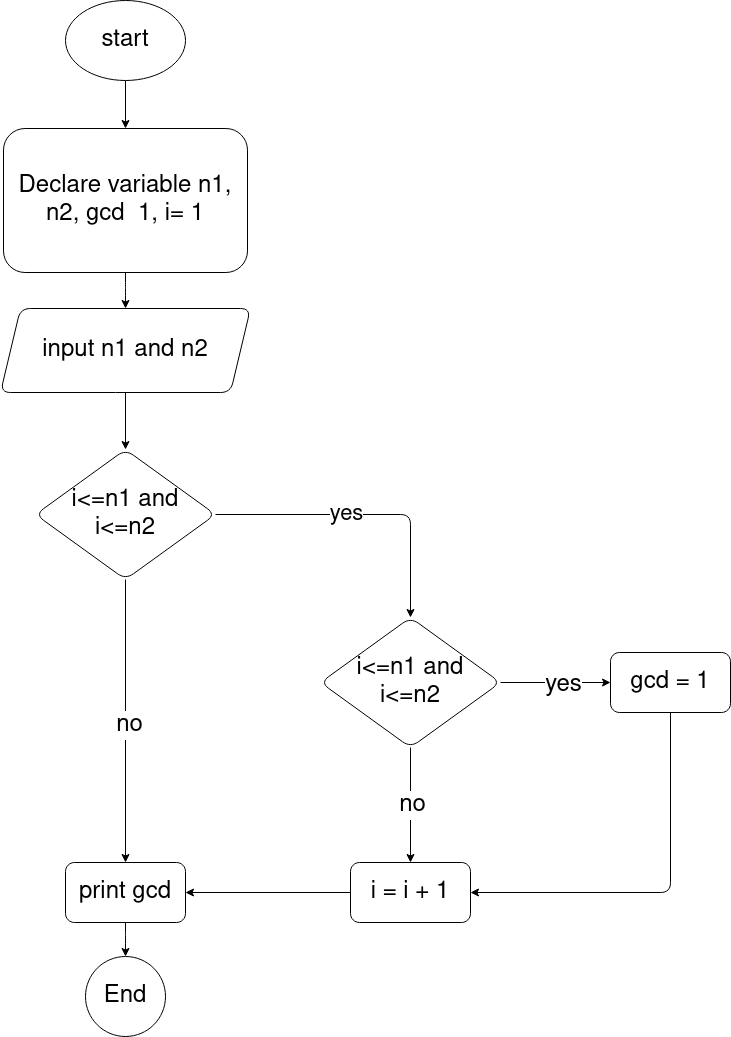

The diagram above was exported from draw.io. Its source (the exported page's mxGraphModel, read from the mxfile embedded in the PNG):
<mxGraphModel dx="1795" dy="1008" grid="0" gridSize="10" guides="1" tooltips="1" connect="1" arrows="1" fold="1" page="1" pageScale="1" pageWidth="850" pageHeight="1100" background="#ffffff" math="0" shadow="0">
  <root>
    <mxCell id="0" />
    <mxCell id="1" parent="0" />
    <mxCell id="mm0BRypHBkKsyXytVfc6-4" value="" style="edgeStyle=orthogonalEdgeStyle;rounded=1;orthogonalLoop=1;jettySize=auto;html=1;" edge="1" parent="1" source="mm0BRypHBkKsyXytVfc6-2" target="mm0BRypHBkKsyXytVfc6-3">
      <mxGeometry relative="1" as="geometry" />
    </mxCell>
    <mxCell id="mm0BRypHBkKsyXytVfc6-2" value="start" style="ellipse;whiteSpace=wrap;html=1;labelBackgroundColor=none;rounded=1;fontSize=24;" vertex="1" parent="1">
      <mxGeometry x="82" y="33" width="120" height="80" as="geometry" />
    </mxCell>
    <mxCell id="mm0BRypHBkKsyXytVfc6-17" value="" style="edgeStyle=orthogonalEdgeStyle;rounded=1;orthogonalLoop=1;jettySize=auto;html=1;" edge="1" parent="1" source="mm0BRypHBkKsyXytVfc6-3" target="mm0BRypHBkKsyXytVfc6-16">
      <mxGeometry relative="1" as="geometry" />
    </mxCell>
    <mxCell id="mm0BRypHBkKsyXytVfc6-3" value="Declare variable n1, n2, gcd&amp;nbsp; 1, i= 1" style="whiteSpace=wrap;html=1;fontSize=24;labelBackgroundColor=none;rounded=1;" vertex="1" parent="1">
      <mxGeometry x="20" y="161" width="244" height="144" as="geometry" />
    </mxCell>
    <mxCell id="mm0BRypHBkKsyXytVfc6-19" value="" style="edgeStyle=orthogonalEdgeStyle;rounded=1;orthogonalLoop=1;jettySize=auto;html=1;" edge="1" parent="1" source="mm0BRypHBkKsyXytVfc6-16" target="mm0BRypHBkKsyXytVfc6-18">
      <mxGeometry relative="1" as="geometry" />
    </mxCell>
    <mxCell id="mm0BRypHBkKsyXytVfc6-16" value="input n1 and n2" style="whiteSpace=wrap;html=1;fontSize=24;labelBackgroundColor=none;rounded=1;shape=parallelogram;perimeter=parallelogramPerimeter;fixedSize=1;" vertex="1" parent="1">
      <mxGeometry x="17" y="341" width="250" height="84" as="geometry" />
    </mxCell>
    <mxCell id="mm0BRypHBkKsyXytVfc6-21" value="" style="edgeStyle=orthogonalEdgeStyle;rounded=1;orthogonalLoop=1;jettySize=auto;html=1;" edge="1" parent="1" source="mm0BRypHBkKsyXytVfc6-18" target="mm0BRypHBkKsyXytVfc6-20">
      <mxGeometry relative="1" as="geometry" />
    </mxCell>
    <mxCell id="mm0BRypHBkKsyXytVfc6-31" value="yes" style="edgeLabel;html=1;align=center;verticalAlign=middle;resizable=0;points=[];fontSize=22;rounded=1;" vertex="1" connectable="0" parent="mm0BRypHBkKsyXytVfc6-21">
      <mxGeometry x="-0.1275" y="1" relative="1" as="geometry">
        <mxPoint as="offset" />
      </mxGeometry>
    </mxCell>
    <mxCell id="mm0BRypHBkKsyXytVfc6-30" style="edgeStyle=orthogonalEdgeStyle;rounded=1;orthogonalLoop=1;jettySize=auto;html=1;exitX=0.5;exitY=1;exitDx=0;exitDy=0;entryX=0.5;entryY=0;entryDx=0;entryDy=0;" edge="1" parent="1" source="mm0BRypHBkKsyXytVfc6-18" target="mm0BRypHBkKsyXytVfc6-26">
      <mxGeometry relative="1" as="geometry" />
    </mxCell>
    <mxCell id="mm0BRypHBkKsyXytVfc6-32" value="no" style="edgeLabel;html=1;align=center;verticalAlign=middle;resizable=0;points=[];fontSize=24;rounded=1;" vertex="1" connectable="0" parent="mm0BRypHBkKsyXytVfc6-30">
      <mxGeometry x="0.0276" y="3" relative="1" as="geometry">
        <mxPoint as="offset" />
      </mxGeometry>
    </mxCell>
    <mxCell id="mm0BRypHBkKsyXytVfc6-18" value="&lt;div&gt;i&amp;lt;=n1 and&lt;/div&gt;&lt;div&gt;i&amp;lt;=n2&lt;br&gt;&lt;/div&gt;" style="rhombus;whiteSpace=wrap;html=1;fontSize=24;labelBackgroundColor=none;rounded=1;" vertex="1" parent="1">
      <mxGeometry x="52" y="482" width="180" height="130" as="geometry" />
    </mxCell>
    <mxCell id="mm0BRypHBkKsyXytVfc6-23" value="" style="edgeStyle=orthogonalEdgeStyle;rounded=1;orthogonalLoop=1;jettySize=auto;html=1;" edge="1" parent="1" source="mm0BRypHBkKsyXytVfc6-20" target="mm0BRypHBkKsyXytVfc6-22">
      <mxGeometry relative="1" as="geometry" />
    </mxCell>
    <mxCell id="mm0BRypHBkKsyXytVfc6-35" value="yes" style="edgeLabel;html=1;align=center;verticalAlign=middle;resizable=0;points=[];fontSize=24;rounded=1;" vertex="1" connectable="0" parent="mm0BRypHBkKsyXytVfc6-23">
      <mxGeometry x="0.1117" y="-2" relative="1" as="geometry">
        <mxPoint as="offset" />
      </mxGeometry>
    </mxCell>
    <mxCell id="mm0BRypHBkKsyXytVfc6-25" value="" style="edgeStyle=orthogonalEdgeStyle;rounded=1;orthogonalLoop=1;jettySize=auto;html=1;" edge="1" parent="1" source="mm0BRypHBkKsyXytVfc6-20" target="mm0BRypHBkKsyXytVfc6-24">
      <mxGeometry relative="1" as="geometry" />
    </mxCell>
    <mxCell id="mm0BRypHBkKsyXytVfc6-34" value="no" style="edgeLabel;html=1;align=center;verticalAlign=middle;resizable=0;points=[];fontSize=24;rounded=1;" vertex="1" connectable="0" parent="mm0BRypHBkKsyXytVfc6-25">
      <mxGeometry x="-0.0261" y="1" relative="1" as="geometry">
        <mxPoint as="offset" />
      </mxGeometry>
    </mxCell>
    <mxCell id="mm0BRypHBkKsyXytVfc6-20" value="&lt;div&gt;i&amp;lt;=n1 and&lt;/div&gt;&lt;div&gt;i&amp;lt;=n2&lt;br&gt;&lt;/div&gt;" style="rhombus;whiteSpace=wrap;html=1;fontSize=24;labelBackgroundColor=none;rounded=1;" vertex="1" parent="1">
      <mxGeometry x="337" y="650" width="180" height="130" as="geometry" />
    </mxCell>
    <mxCell id="mm0BRypHBkKsyXytVfc6-33" style="edgeStyle=orthogonalEdgeStyle;rounded=1;orthogonalLoop=1;jettySize=auto;html=1;exitX=0.5;exitY=1;exitDx=0;exitDy=0;entryX=1;entryY=0.5;entryDx=0;entryDy=0;" edge="1" parent="1" source="mm0BRypHBkKsyXytVfc6-22" target="mm0BRypHBkKsyXytVfc6-24">
      <mxGeometry relative="1" as="geometry" />
    </mxCell>
    <mxCell id="mm0BRypHBkKsyXytVfc6-22" value="gcd = 1" style="whiteSpace=wrap;html=1;fontSize=24;labelBackgroundColor=none;rounded=1;" vertex="1" parent="1">
      <mxGeometry x="627" y="685" width="120" height="60" as="geometry" />
    </mxCell>
    <mxCell id="mm0BRypHBkKsyXytVfc6-27" value="" style="edgeStyle=orthogonalEdgeStyle;rounded=1;orthogonalLoop=1;jettySize=auto;html=1;" edge="1" parent="1" source="mm0BRypHBkKsyXytVfc6-24" target="mm0BRypHBkKsyXytVfc6-26">
      <mxGeometry relative="1" as="geometry" />
    </mxCell>
    <mxCell id="mm0BRypHBkKsyXytVfc6-24" value="i = i + 1" style="whiteSpace=wrap;html=1;fontSize=24;labelBackgroundColor=none;rounded=1;" vertex="1" parent="1">
      <mxGeometry x="367" y="895" width="120" height="60" as="geometry" />
    </mxCell>
    <mxCell id="mm0BRypHBkKsyXytVfc6-29" value="" style="edgeStyle=orthogonalEdgeStyle;rounded=1;orthogonalLoop=1;jettySize=auto;html=1;" edge="1" parent="1" source="mm0BRypHBkKsyXytVfc6-26" target="mm0BRypHBkKsyXytVfc6-28">
      <mxGeometry relative="1" as="geometry" />
    </mxCell>
    <mxCell id="mm0BRypHBkKsyXytVfc6-26" value="print gcd" style="whiteSpace=wrap;html=1;fontSize=24;labelBackgroundColor=none;rounded=1;" vertex="1" parent="1">
      <mxGeometry x="82" y="895" width="120" height="60" as="geometry" />
    </mxCell>
    <mxCell id="mm0BRypHBkKsyXytVfc6-28" value="End" style="ellipse;whiteSpace=wrap;html=1;fontSize=24;labelBackgroundColor=none;rounded=1;" vertex="1" parent="1">
      <mxGeometry x="102" y="989" width="80" height="80" as="geometry" />
    </mxCell>
  </root>
</mxGraphModel>